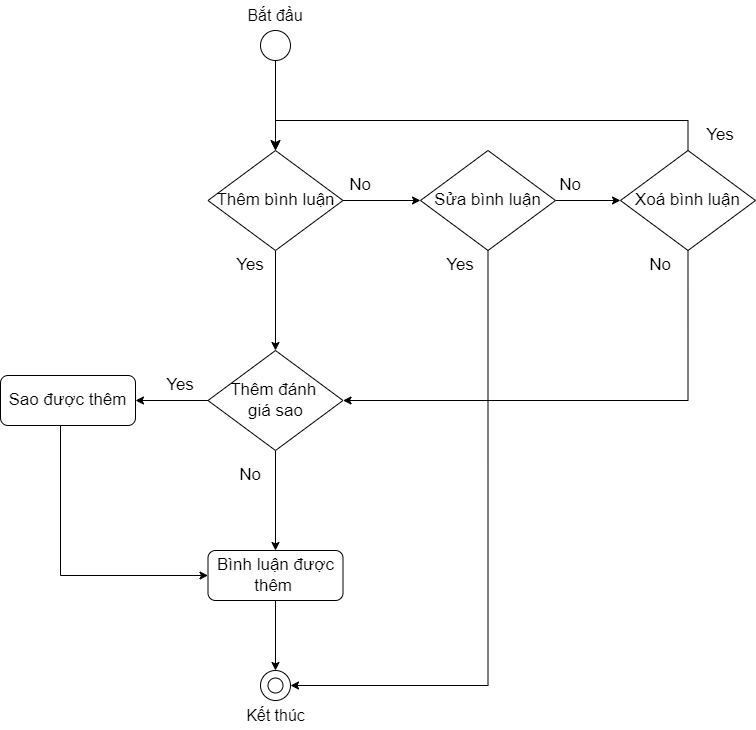

The diagram above was exported from draw.io. Its source (the exported page's mxGraphModel, read from the mxfile embedded in the PNG):
<mxGraphModel dx="880" dy="1629" grid="1" gridSize="10" guides="1" tooltips="1" connect="1" arrows="1" fold="1" page="1" pageScale="1" pageWidth="850" pageHeight="1100" math="0" shadow="0">
  <root>
    <mxCell id="0" />
    <mxCell id="1" parent="0" />
    <mxCell id="1Rm9kkuEbLAuOqn8_bpN-11" style="edgeStyle=none;curved=1;rounded=0;orthogonalLoop=1;jettySize=auto;html=1;fontSize=12;startSize=8;endSize=8;entryX=0.5;entryY=0;entryDx=0;entryDy=0;" parent="1" source="1Rm9kkuEbLAuOqn8_bpN-1" target="MZopccM1bkYIsLVPRJgJ-4" edge="1">
      <mxGeometry relative="1" as="geometry">
        <mxPoint x="335" y="110" as="targetPoint" />
      </mxGeometry>
    </mxCell>
    <mxCell id="1Rm9kkuEbLAuOqn8_bpN-19" value="" style="group" parent="1" vertex="1" connectable="0">
      <mxGeometry x="305" y="-40" width="60" height="60" as="geometry" />
    </mxCell>
    <mxCell id="1Rm9kkuEbLAuOqn8_bpN-1" value="" style="ellipse;whiteSpace=wrap;html=1;aspect=fixed;" parent="1Rm9kkuEbLAuOqn8_bpN-19" vertex="1">
      <mxGeometry x="15" y="30" width="30" height="30" as="geometry" />
    </mxCell>
    <mxCell id="1Rm9kkuEbLAuOqn8_bpN-2" value="Bắt đầu" style="text;html=1;align=center;verticalAlign=middle;whiteSpace=wrap;rounded=0;fontSize=16;" parent="1Rm9kkuEbLAuOqn8_bpN-19" vertex="1">
      <mxGeometry width="60" height="30" as="geometry" />
    </mxCell>
    <mxCell id="1Rm9kkuEbLAuOqn8_bpN-21" value="" style="group" parent="1" vertex="1" connectable="0">
      <mxGeometry x="297.5" y="630" width="75" height="60" as="geometry" />
    </mxCell>
    <mxCell id="1Rm9kkuEbLAuOqn8_bpN-18" value="" style="group" parent="1Rm9kkuEbLAuOqn8_bpN-21" vertex="1" connectable="0">
      <mxGeometry x="22.5" width="30" height="30" as="geometry" />
    </mxCell>
    <mxCell id="1Rm9kkuEbLAuOqn8_bpN-15" value="" style="ellipse;whiteSpace=wrap;html=1;aspect=fixed;" parent="1Rm9kkuEbLAuOqn8_bpN-18" vertex="1">
      <mxGeometry width="30" height="30" as="geometry" />
    </mxCell>
    <mxCell id="1Rm9kkuEbLAuOqn8_bpN-17" value="" style="ellipse;whiteSpace=wrap;html=1;aspect=fixed;" parent="1Rm9kkuEbLAuOqn8_bpN-18" vertex="1">
      <mxGeometry x="7.5" y="7.5" width="15" height="15" as="geometry" />
    </mxCell>
    <mxCell id="1Rm9kkuEbLAuOqn8_bpN-20" value="Kết thúc" style="text;html=1;align=center;verticalAlign=middle;whiteSpace=wrap;rounded=0;fontSize=16;" parent="1Rm9kkuEbLAuOqn8_bpN-21" vertex="1">
      <mxGeometry y="30" width="75" height="30" as="geometry" />
    </mxCell>
    <mxCell id="r7NJpDDNJP3ZFea7R7PQ-53" style="edgeStyle=orthogonalEdgeStyle;rounded=0;orthogonalLoop=1;jettySize=auto;html=1;entryX=0.5;entryY=0;entryDx=0;entryDy=0;exitX=0.5;exitY=1;exitDx=0;exitDy=0;" parent="1" source="MZopccM1bkYIsLVPRJgJ-11" target="1Rm9kkuEbLAuOqn8_bpN-15" edge="1">
      <mxGeometry relative="1" as="geometry">
        <mxPoint x="335" y="830" as="targetPoint" />
        <mxPoint x="335" y="770" as="sourcePoint" />
      </mxGeometry>
    </mxCell>
    <mxCell id="MZopccM1bkYIsLVPRJgJ-1" value="&lt;font style=&quot;font-size: 17px;&quot;&gt;Yes&lt;/font&gt;" style="text;html=1;align=center;verticalAlign=middle;whiteSpace=wrap;rounded=0;" vertex="1" parent="1">
      <mxGeometry x="280" y="210" width="60" height="30" as="geometry" />
    </mxCell>
    <mxCell id="MZopccM1bkYIsLVPRJgJ-2" value="&lt;font style=&quot;font-size: 17px;&quot;&gt;Yes&lt;/font&gt;" style="text;html=1;align=center;verticalAlign=middle;whiteSpace=wrap;rounded=0;" vertex="1" parent="1">
      <mxGeometry x="750" y="80" width="60" height="30" as="geometry" />
    </mxCell>
    <mxCell id="MZopccM1bkYIsLVPRJgJ-6" value="" style="edgeStyle=orthogonalEdgeStyle;rounded=0;orthogonalLoop=1;jettySize=auto;html=1;" edge="1" parent="1" source="MZopccM1bkYIsLVPRJgJ-4" target="MZopccM1bkYIsLVPRJgJ-5">
      <mxGeometry relative="1" as="geometry" />
    </mxCell>
    <mxCell id="MZopccM1bkYIsLVPRJgJ-20" style="edgeStyle=orthogonalEdgeStyle;rounded=0;orthogonalLoop=1;jettySize=auto;html=1;" edge="1" parent="1" source="MZopccM1bkYIsLVPRJgJ-4" target="MZopccM1bkYIsLVPRJgJ-7">
      <mxGeometry relative="1" as="geometry" />
    </mxCell>
    <mxCell id="MZopccM1bkYIsLVPRJgJ-4" value="&lt;span style=&quot;font-size: 17px;&quot;&gt;Thêm bình luận&lt;/span&gt;" style="rhombus;whiteSpace=wrap;html=1;" vertex="1" parent="1">
      <mxGeometry x="267.5" y="110" width="135" height="100" as="geometry" />
    </mxCell>
    <mxCell id="MZopccM1bkYIsLVPRJgJ-10" style="edgeStyle=orthogonalEdgeStyle;rounded=0;orthogonalLoop=1;jettySize=auto;html=1;entryX=1;entryY=0.5;entryDx=0;entryDy=0;" edge="1" parent="1" source="MZopccM1bkYIsLVPRJgJ-5" target="MZopccM1bkYIsLVPRJgJ-9">
      <mxGeometry relative="1" as="geometry" />
    </mxCell>
    <mxCell id="MZopccM1bkYIsLVPRJgJ-12" style="edgeStyle=orthogonalEdgeStyle;rounded=0;orthogonalLoop=1;jettySize=auto;html=1;" edge="1" parent="1" source="MZopccM1bkYIsLVPRJgJ-5" target="MZopccM1bkYIsLVPRJgJ-11">
      <mxGeometry relative="1" as="geometry" />
    </mxCell>
    <mxCell id="MZopccM1bkYIsLVPRJgJ-5" value="&lt;span style=&quot;font-size: 17px;&quot;&gt;Thêm đánh&amp;nbsp;&lt;/span&gt;&lt;div&gt;&lt;span style=&quot;font-size: 17px;&quot;&gt;giá sao&lt;/span&gt;&lt;/div&gt;" style="rhombus;whiteSpace=wrap;html=1;" vertex="1" parent="1">
      <mxGeometry x="267.5" y="310" width="135" height="100" as="geometry" />
    </mxCell>
    <mxCell id="MZopccM1bkYIsLVPRJgJ-18" style="edgeStyle=orthogonalEdgeStyle;rounded=0;orthogonalLoop=1;jettySize=auto;html=1;entryX=0;entryY=0.5;entryDx=0;entryDy=0;" edge="1" parent="1" source="MZopccM1bkYIsLVPRJgJ-7" target="MZopccM1bkYIsLVPRJgJ-8">
      <mxGeometry relative="1" as="geometry">
        <mxPoint x="660" y="120" as="targetPoint" />
      </mxGeometry>
    </mxCell>
    <mxCell id="MZopccM1bkYIsLVPRJgJ-29" style="edgeStyle=orthogonalEdgeStyle;rounded=0;orthogonalLoop=1;jettySize=auto;html=1;entryX=1;entryY=0.5;entryDx=0;entryDy=0;" edge="1" parent="1" source="MZopccM1bkYIsLVPRJgJ-7" target="1Rm9kkuEbLAuOqn8_bpN-15">
      <mxGeometry relative="1" as="geometry">
        <mxPoint x="547.5" y="650" as="targetPoint" />
        <Array as="points">
          <mxPoint x="548" y="645" />
        </Array>
      </mxGeometry>
    </mxCell>
    <mxCell id="MZopccM1bkYIsLVPRJgJ-7" value="&lt;span style=&quot;font-size: 17px;&quot;&gt;Sửa bình luận&lt;/span&gt;" style="rhombus;whiteSpace=wrap;html=1;" vertex="1" parent="1">
      <mxGeometry x="480" y="110" width="135" height="100" as="geometry" />
    </mxCell>
    <mxCell id="MZopccM1bkYIsLVPRJgJ-19" style="edgeStyle=orthogonalEdgeStyle;rounded=0;orthogonalLoop=1;jettySize=auto;html=1;entryX=1;entryY=0.5;entryDx=0;entryDy=0;" edge="1" parent="1" source="MZopccM1bkYIsLVPRJgJ-8" target="MZopccM1bkYIsLVPRJgJ-5">
      <mxGeometry relative="1" as="geometry">
        <mxPoint x="747.5" y="335" as="targetPoint" />
        <Array as="points">
          <mxPoint x="748" y="360" />
        </Array>
      </mxGeometry>
    </mxCell>
    <mxCell id="MZopccM1bkYIsLVPRJgJ-32" style="edgeStyle=orthogonalEdgeStyle;rounded=0;orthogonalLoop=1;jettySize=auto;html=1;entryX=0.5;entryY=0;entryDx=0;entryDy=0;exitX=0.5;exitY=0;exitDx=0;exitDy=0;" edge="1" parent="1" source="MZopccM1bkYIsLVPRJgJ-8" target="MZopccM1bkYIsLVPRJgJ-4">
      <mxGeometry relative="1" as="geometry">
        <mxPoint x="335" y="54.5" as="targetPoint" />
        <mxPoint x="747.5" y="54.5" as="sourcePoint" />
        <Array as="points">
          <mxPoint x="748" y="80" />
          <mxPoint x="335" y="80" />
        </Array>
      </mxGeometry>
    </mxCell>
    <mxCell id="MZopccM1bkYIsLVPRJgJ-8" value="&lt;span style=&quot;font-size: 17px;&quot;&gt;Xoá bình luận&lt;/span&gt;" style="rhombus;whiteSpace=wrap;html=1;" vertex="1" parent="1">
      <mxGeometry x="680" y="110" width="135" height="100" as="geometry" />
    </mxCell>
    <mxCell id="MZopccM1bkYIsLVPRJgJ-23" style="edgeStyle=orthogonalEdgeStyle;rounded=0;orthogonalLoop=1;jettySize=auto;html=1;entryX=0;entryY=0.5;entryDx=0;entryDy=0;" edge="1" parent="1" source="MZopccM1bkYIsLVPRJgJ-9" target="MZopccM1bkYIsLVPRJgJ-11">
      <mxGeometry relative="1" as="geometry">
        <Array as="points">
          <mxPoint x="120" y="535" />
        </Array>
      </mxGeometry>
    </mxCell>
    <mxCell id="MZopccM1bkYIsLVPRJgJ-9" value="&lt;span style=&quot;font-size: 17px;&quot;&gt;Sao được thêm&lt;/span&gt;" style="rounded=1;whiteSpace=wrap;html=1;" vertex="1" parent="1">
      <mxGeometry x="60" y="335" width="135" height="50" as="geometry" />
    </mxCell>
    <mxCell id="MZopccM1bkYIsLVPRJgJ-11" value="&lt;span style=&quot;font-size: 17px;&quot;&gt;Bình luận được thêm&amp;nbsp;&lt;/span&gt;" style="rounded=1;whiteSpace=wrap;html=1;" vertex="1" parent="1">
      <mxGeometry x="267.5" y="510" width="135" height="50" as="geometry" />
    </mxCell>
    <mxCell id="MZopccM1bkYIsLVPRJgJ-22" value="&lt;font style=&quot;font-size: 17px;&quot;&gt;Yes&lt;/font&gt;" style="text;html=1;align=center;verticalAlign=middle;whiteSpace=wrap;rounded=0;" vertex="1" parent="1">
      <mxGeometry x="210" y="330" width="60" height="30" as="geometry" />
    </mxCell>
    <mxCell id="MZopccM1bkYIsLVPRJgJ-24" value="&lt;font style=&quot;font-size: 17px;&quot;&gt;No&lt;/font&gt;" style="text;html=1;align=center;verticalAlign=middle;whiteSpace=wrap;rounded=0;" vertex="1" parent="1">
      <mxGeometry x="390" y="130" width="60" height="30" as="geometry" />
    </mxCell>
    <mxCell id="MZopccM1bkYIsLVPRJgJ-25" value="&lt;font style=&quot;font-size: 17px;&quot;&gt;No&lt;/font&gt;" style="text;html=1;align=center;verticalAlign=middle;whiteSpace=wrap;rounded=0;" vertex="1" parent="1">
      <mxGeometry x="600" y="130" width="60" height="30" as="geometry" />
    </mxCell>
    <mxCell id="MZopccM1bkYIsLVPRJgJ-26" value="&lt;font style=&quot;font-size: 17px;&quot;&gt;No&lt;/font&gt;" style="text;html=1;align=center;verticalAlign=middle;whiteSpace=wrap;rounded=0;" vertex="1" parent="1">
      <mxGeometry x="280" y="420" width="60" height="30" as="geometry" />
    </mxCell>
    <mxCell id="MZopccM1bkYIsLVPRJgJ-27" value="&lt;font style=&quot;font-size: 17px;&quot;&gt;Yes&lt;/font&gt;" style="text;html=1;align=center;verticalAlign=middle;whiteSpace=wrap;rounded=0;" vertex="1" parent="1">
      <mxGeometry x="490" y="210" width="60" height="30" as="geometry" />
    </mxCell>
    <mxCell id="MZopccM1bkYIsLVPRJgJ-28" value="&lt;font style=&quot;font-size: 17px;&quot;&gt;No&lt;/font&gt;" style="text;html=1;align=center;verticalAlign=middle;whiteSpace=wrap;rounded=0;" vertex="1" parent="1">
      <mxGeometry x="690" y="210" width="60" height="30" as="geometry" />
    </mxCell>
  </root>
</mxGraphModel>